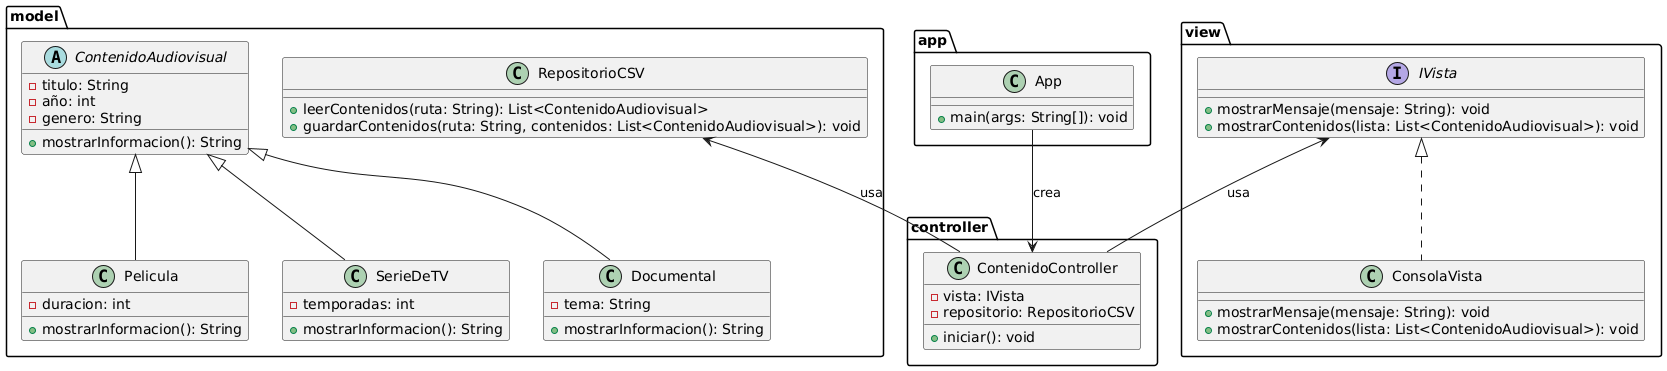

The diagram above was rendered by PlantUML. Its source (embedded in the PNG):
@startuml
package model {
    abstract class ContenidoAudiovisual {
        -titulo: String
        -año: int
        -genero: String
        +mostrarInformacion(): String
    }

    class Pelicula {
        -duracion: int
        +mostrarInformacion(): String
    }

    class SerieDeTV {
        -temporadas: int
        +mostrarInformacion(): String
    }

    class Documental {
        -tema: String
        +mostrarInformacion(): String
    }

    class RepositorioCSV {
        +leerContenidos(ruta: String): List<ContenidoAudiovisual>
        +guardarContenidos(ruta: String, contenidos: List<ContenidoAudiovisual>): void
    }

    ContenidoAudiovisual <|-- Pelicula
    ContenidoAudiovisual <|-- SerieDeTV
    ContenidoAudiovisual <|-- Documental
}

package view {
    interface IVista {
        +mostrarMensaje(mensaje: String): void
        +mostrarContenidos(lista: List<ContenidoAudiovisual>): void
    }

    class ConsolaVista {
        +mostrarMensaje(mensaje: String): void
        +mostrarContenidos(lista: List<ContenidoAudiovisual>): void
    }

    IVista <|.. ConsolaVista
}

package controller {
    class ContenidoController {
        -vista: IVista
        -repositorio: RepositorioCSV
        +iniciar(): void
    }

    IVista <-- ContenidoController : usa
    RepositorioCSV <-- ContenidoController : usa
}

package app {
    class App {
        +main(args: String[]): void
    }

    App --> ContenidoController : crea
}
@enduml